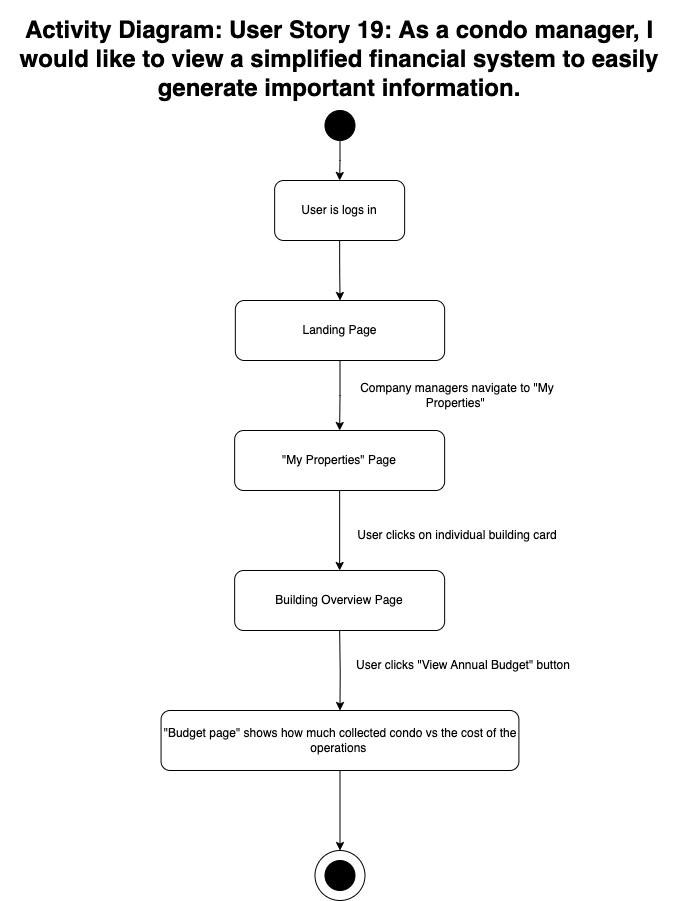

The diagram above was exported from draw.io. Its source (the exported page's mxGraphModel, read from the mxfile embedded in the PNG):
<mxGraphModel dx="954" dy="1740" grid="1" gridSize="10" guides="1" tooltips="1" connect="1" arrows="1" fold="1" page="1" pageScale="1" pageWidth="850" pageHeight="1100" math="0" shadow="0">
  <root>
    <mxCell id="0" />
    <mxCell id="1" parent="0" />
    <mxCell id="wZt4YZOK7Kt9_1dFLTEI-1" value="&lt;h1&gt;Activity Diagram: User Story 19:&amp;nbsp;As a condo manager, I would like to view a simplified financial system to easily generate important information.&lt;/h1&gt;" style="text;html=1;spacing=5;spacingTop=-20;whiteSpace=wrap;overflow=hidden;rounded=0;align=center;" parent="1" vertex="1">
      <mxGeometry x="87.15000000000002" y="-70" width="680" height="120" as="geometry" />
    </mxCell>
    <mxCell id="wZt4YZOK7Kt9_1dFLTEI-2" style="edgeStyle=orthogonalEdgeStyle;rounded=0;orthogonalLoop=1;jettySize=auto;html=1;exitX=0.5;exitY=1;exitDx=0;exitDy=0;entryX=0.5;entryY=0;entryDx=0;entryDy=0;" parent="1" source="wZt4YZOK7Kt9_1dFLTEI-3" target="ewDovq70gwJCw-TBPr5R-1" edge="1">
      <mxGeometry relative="1" as="geometry">
        <mxPoint x="425.01" y="120" as="targetPoint" />
      </mxGeometry>
    </mxCell>
    <mxCell id="wZt4YZOK7Kt9_1dFLTEI-3" value="" style="ellipse;whiteSpace=wrap;html=1;aspect=fixed;fillColor=#000000;" parent="1" vertex="1">
      <mxGeometry x="412.48" y="30" width="30" height="30" as="geometry" />
    </mxCell>
    <mxCell id="wZt4YZOK7Kt9_1dFLTEI-4" style="edgeStyle=orthogonalEdgeStyle;rounded=0;orthogonalLoop=1;jettySize=auto;html=1;exitX=0.5;exitY=1;exitDx=0;exitDy=0;entryX=0.5;entryY=0;entryDx=0;entryDy=0;" parent="1" edge="1">
      <mxGeometry relative="1" as="geometry">
        <mxPoint x="427.1500000000001" y="410" as="sourcePoint" />
        <mxPoint x="427.1500000000001" y="490" as="targetPoint" />
      </mxGeometry>
    </mxCell>
    <mxCell id="wZt4YZOK7Kt9_1dFLTEI-6" style="edgeStyle=orthogonalEdgeStyle;rounded=0;orthogonalLoop=1;jettySize=auto;html=1;exitX=0.5;exitY=1;exitDx=0;exitDy=0;entryX=0.5;entryY=0;entryDx=0;entryDy=0;" parent="1" target="wZt4YZOK7Kt9_1dFLTEI-15" edge="1">
      <mxGeometry relative="1" as="geometry">
        <mxPoint x="427.1500000000001" y="550" as="sourcePoint" />
      </mxGeometry>
    </mxCell>
    <mxCell id="wZt4YZOK7Kt9_1dFLTEI-8" value="" style="ellipse;whiteSpace=wrap;html=1;aspect=fixed;fillColor=default;fillStyle=dashed;" parent="1" vertex="1">
      <mxGeometry x="402.49" y="770" width="50" height="50" as="geometry" />
    </mxCell>
    <mxCell id="wZt4YZOK7Kt9_1dFLTEI-9" value="" style="ellipse;whiteSpace=wrap;html=1;aspect=fixed;fillColor=#000000;" parent="1" vertex="1">
      <mxGeometry x="412.49" y="780" width="30" height="30" as="geometry" />
    </mxCell>
    <mxCell id="wZt4YZOK7Kt9_1dFLTEI-10" style="edgeStyle=orthogonalEdgeStyle;rounded=0;orthogonalLoop=1;jettySize=auto;html=1;exitX=0.5;exitY=1;exitDx=0;exitDy=0;entryX=0.5;entryY=0;entryDx=0;entryDy=0;" parent="1" source="wZt4YZOK7Kt9_1dFLTEI-11" edge="1">
      <mxGeometry relative="1" as="geometry">
        <mxPoint x="427.1500000000001" y="350" as="targetPoint" />
      </mxGeometry>
    </mxCell>
    <mxCell id="wZt4YZOK7Kt9_1dFLTEI-11" value="Landing Page" style="rounded=1;whiteSpace=wrap;html=1;" parent="1" vertex="1">
      <mxGeometry x="322.83" y="220" width="209.32" height="60" as="geometry" />
    </mxCell>
    <mxCell id="wZt4YZOK7Kt9_1dFLTEI-12" value="Company managers navigate to &quot;My Properties&quot;&amp;nbsp;" style="text;html=1;strokeColor=none;fillColor=none;align=center;verticalAlign=middle;whiteSpace=wrap;rounded=0;" parent="1" vertex="1">
      <mxGeometry x="436.34000000000003" y="300" width="218.2" height="30" as="geometry" />
    </mxCell>
    <mxCell id="wZt4YZOK7Kt9_1dFLTEI-14" style="edgeStyle=orthogonalEdgeStyle;rounded=0;orthogonalLoop=1;jettySize=auto;html=1;exitX=0.5;exitY=1;exitDx=0;exitDy=0;entryX=0.5;entryY=0;entryDx=0;entryDy=0;" parent="1" source="wZt4YZOK7Kt9_1dFLTEI-15" target="wZt4YZOK7Kt9_1dFLTEI-8" edge="1">
      <mxGeometry relative="1" as="geometry" />
    </mxCell>
    <mxCell id="wZt4YZOK7Kt9_1dFLTEI-15" value="&quot;Budget page&quot; shows how much collected condo vs the cost of the operations&amp;nbsp;" style="rounded=1;whiteSpace=wrap;html=1;" parent="1" vertex="1">
      <mxGeometry x="248.55999999999997" y="630" width="357.85" height="60" as="geometry" />
    </mxCell>
    <mxCell id="wZt4YZOK7Kt9_1dFLTEI-16" value="User clicks &quot;View Annual Budget&quot; button" style="text;html=1;strokeColor=none;fillColor=none;align=center;verticalAlign=middle;whiteSpace=wrap;rounded=0;" parent="1" vertex="1">
      <mxGeometry x="442.49" y="570" width="218.2" height="30" as="geometry" />
    </mxCell>
    <mxCell id="zYCQO6BQo2q8nxBWEhGW-1" value="&quot;My Properties&quot; Page" style="rounded=1;whiteSpace=wrap;html=1;" parent="1" vertex="1">
      <mxGeometry x="322.15" y="350" width="210" height="60" as="geometry" />
    </mxCell>
    <mxCell id="76TO5RWFKmoJJpRBuJZL-1" value="User clicks on individual building card" style="text;html=1;strokeColor=none;fillColor=none;align=center;verticalAlign=middle;whiteSpace=wrap;rounded=0;" parent="1" vertex="1">
      <mxGeometry x="436.3399999999999" y="440" width="218.2" height="30" as="geometry" />
    </mxCell>
    <mxCell id="DR60x6uPsIjjeQgQppm3-1" value="Building Overview Page" style="rounded=1;whiteSpace=wrap;html=1;" parent="1" vertex="1">
      <mxGeometry x="322.15" y="490" width="210" height="60" as="geometry" />
    </mxCell>
    <mxCell id="ewDovq70gwJCw-TBPr5R-2" style="edgeStyle=orthogonalEdgeStyle;rounded=0;orthogonalLoop=1;jettySize=auto;html=1;exitX=0.5;exitY=1;exitDx=0;exitDy=0;" edge="1" parent="1" source="ewDovq70gwJCw-TBPr5R-1" target="wZt4YZOK7Kt9_1dFLTEI-11">
      <mxGeometry relative="1" as="geometry" />
    </mxCell>
    <mxCell id="ewDovq70gwJCw-TBPr5R-1" value="User is logs in" style="rounded=1;whiteSpace=wrap;html=1;" vertex="1" parent="1">
      <mxGeometry x="362.15000000000003" y="100" width="130" height="60" as="geometry" />
    </mxCell>
  </root>
</mxGraphModel>